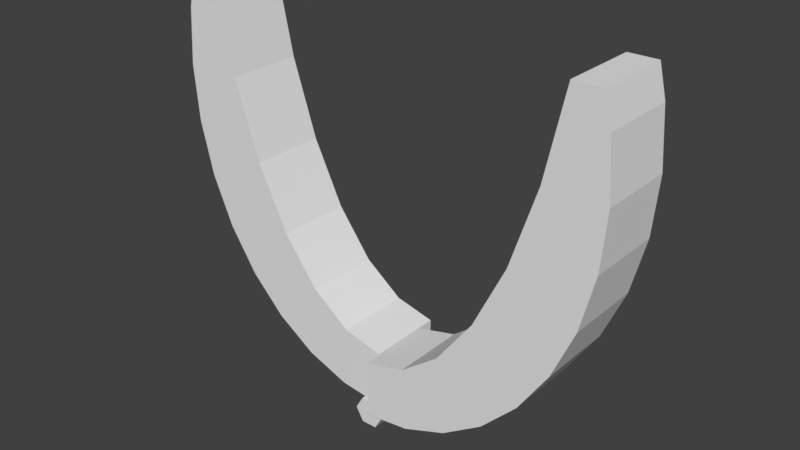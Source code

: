 # Source: Pincers.blend  (saved by Blender 2.77.0; exported with 4.5.12 LTS)
import bpy
from mathutils import Matrix  # noqa: F401  (used for matrix-valued properties, if any)

bpy.ops.wm.read_factory_settings(use_empty=True)
scene = bpy.context.scene
scene.name = 'Scene'

# ---- collections
col_collection_1 = bpy.data.collections.new('Collection 1'); scene.collection.children.link(col_collection_1)
col_collection_2 = bpy.data.collections.new('Collection 2'); scene.collection.children.link(col_collection_2)

# ---- world
world_world = bpy.data.worlds.new('World'); scene.world = world_world
world_world.color = (0.05088, 0.05088, 0.05088)
world_world.use_sun_shadow = False
world_world.sun_shadow_jitter_overblur = 0.0
world_world.cycles.sampling_method = 'MANUAL'

# ---- meshes
me_pincer_left_001 = bpy.data.meshes.new('Pincer-Left.001')
me_pincer_left_001.from_pydata([(-9.249, -17.76, -8.416), (-4.747, -25.76, -10.12), (-9.249, -25.76, -8.416), (-4.747, -17.76, -10.12), (-24.06, -17.76, 19.3), (-23.6, -25.76, 25.15), (-23.6, -17.76, 25.15), (-24.06, -25.76, 19.3), (-1.558, -22.56, -10.52), (-1.558, -25.76, -10.52), (-0.06443, -17.76, -10.7), (-0.06443, -22.56, -10.7), (-13.4, -17.76, -5.644), (-17.03, -25.76, -1.913), (-17.03, -17.76, -1.913), (-13.4, -25.76, -5.644), (-20.02, -17.76, 2.633), (-22.24, -25.76, 7.82), (-22.24, -17.76, 7.82), (-20.02, -25.76, 2.633), (-23.6, -17.76, 13.45), (-23.6, -25.76, 13.45), (-0.06443, -17.76, -4.7), (-4.278, -17.76, -3.662), (-8.33, -17.76, -0.5891), (-12.06, -17.76, 4.401), (-15.34, -17.76, 11.12), (-18.02, -17.76, 19.3), (-19.95, -17.76, 28.3), (-22.84, -17.76, 28.3), (-0.06443, -25.76, -4.7), (-0.8644, -25.76, -9.314), (-0.06443, -25.76, -9.314), (-4.278, -25.76, -3.662), (-8.33, -25.76, -0.5891), (-12.06, -25.76, 4.401), (-15.34, -25.76, 11.12), (-18.02, -25.76, 19.3), (-19.95, -25.76, 28.3), (-22.84, -25.76, 28.3), (-0.06443, -22.56, -9.314), (1.536, -27.36, -10.7), (0.7356, -22.56, -9.314), (0.7356, -27.36, -9.314), (1.536, -22.56, -10.7), (-1.664, -22.56, -10.7), (-0.8644, -27.36, -9.314), (-1.664, -27.36, -10.7), (0.7356, -27.36, -12.09), (-0.8644, -27.36, -12.09), (-0.8644, -22.56, -12.09), (0.7356, -22.56, -12.09)], [], [(0, 1, 2), (1, 0, 3), (4, 5, 6), (5, 4, 7), (1, 8, 9), (3, 8, 1), (10, 8, 3), (8, 10, 11), (12, 13, 14), (13, 12, 15), (16, 17, 18), (17, 16, 19), (20, 7, 4), (7, 20, 21), (3, 22, 10), (22, 3, 23), (0, 23, 3), (23, 0, 24), (12, 24, 0), (14, 24, 12), (24, 14, 25), (16, 25, 14), (25, 16, 26), (18, 26, 16), (20, 26, 18), (26, 20, 27), (4, 27, 20), (6, 27, 4), (27, 6, 28), (28, 6, 29), (14, 19, 16), (19, 14, 13), (30, 31, 32), (33, 31, 30), (31, 33, 1), (31, 1, 9), (2, 33, 34), (33, 2, 1), (13, 34, 35), (34, 15, 2), (19, 35, 36), (34, 13, 15), (21, 36, 37), (5, 37, 38), (35, 19, 13), (36, 17, 19), (5, 38, 39), (37, 5, 7), (36, 21, 17), (37, 7, 21), (6, 39, 29), (39, 6, 5), (12, 2, 15), (2, 12, 0), (18, 21, 20), (21, 18, 17), (22, 33, 30), (33, 22, 23), (36, 27, 37), (27, 36, 26), (37, 28, 38), (28, 37, 27), (35, 26, 36), (26, 35, 25), (23, 34, 33), (34, 23, 24), (34, 25, 35), (25, 34, 24), (28, 39, 38), (39, 28, 29), (40, 30, 32), (30, 40, 22), (10, 40, 11), (40, 10, 22), (41, 42, 43), (42, 41, 44), (8, 45, 9), (9, 46, 31), (9, 47, 46), (47, 9, 45), (43, 32, 46), (42, 32, 43), (32, 42, 40), (46, 32, 31), (43, 48, 41), (46, 48, 43), (46, 49, 48), (49, 46, 47), (50, 47, 45), (47, 50, 49), (48, 44, 41), (44, 48, 51), (11, 44, 51), (44, 11, 42), (50, 11, 51), (45, 11, 50), (11, 45, 8), (42, 11, 40), (50, 48, 49), (48, 50, 51)])
_uv = me_pincer_left_001.uv_layers.new(name='UVMap')
_uv.uv.foreach_set('vector', [0.8817, 0.7877, 0.7162, 0.8919, 0.7162, 0.7877, 0.7162, 0.8919, 0.8817, 0.7877, 0.8817, 0.8919, 0.5506, 0.5966, 0.7162, 0.718, 0.5506, 0.718, 0.7162, 0.718, 0.5506, 0.5966, 0.7162, 0.5966, 0.7162, 0.8919, 0.7824, 0.963, 0.7162, 0.963, 0.8817, 0.8919, 0.7824, 0.963, 0.7162, 0.8919, 0.8817, 0.9964, 0.7824, 0.963, 0.8817, 0.8919, 0.7824, 0.963, 0.8817, 0.9964, 0.7824, 0.9964, 0.5506, 0.0, 0.7162, 0.102, 0.5506, 0.102, 0.7162, 0.102, 0.5506, 0.0, 0.7162, 0.0, 0.5506, 0.2172, 0.7162, 0.3413, 0.5506, 0.3413, 0.7162, 0.3413, 0.5506, 0.2172, 0.7162, 0.2172, 0.5506, 0.4694, 0.7162, 0.5966, 0.5506, 0.5966, 0.7162, 0.5966, 0.5506, 0.4694, 0.7162, 0.4694, 0.1344, 0.9356, 0.2753, 0.8862, 0.2113, 1.0, 0.2753, 0.8862, 0.1344, 0.9356, 0.2117, 0.8184, 0.07289, 0.8517, 0.2117, 0.8184, 0.1344, 0.9356, 0.2117, 0.8184, 0.07289, 0.8517, 0.1727, 0.7138, 0.02896, 0.7517, 0.1727, 0.7138, 0.07289, 0.8517, 0.00435, 0.6394, 0.1727, 0.7138, 0.02896, 0.7517, 0.1727, 0.7138, 0.00435, 0.6394, 0.1598, 0.5764, 0.0, 0.5191, 0.1598, 0.5764, 0.00435, 0.6394, 0.1598, 0.5764, 0.0, 0.5191, 0.1735, 0.4117, 0.01608, 0.3953, 0.1735, 0.4117, 0.0, 0.5191, 0.05197, 0.273, 0.1735, 0.4117, 0.01608, 0.3953, 0.1735, 0.4117, 0.05197, 0.273, 0.2133, 0.2257, 0.1063, 0.1567, 0.2133, 0.2257, 0.05197, 0.273, 0.177, 0.05097, 0.2133, 0.2257, 0.1063, 0.1567, 0.2133, 0.2257, 0.177, 0.05097, 0.2753, 0.03304, 0.2753, 0.03304, 0.177, 0.05097, 0.2241, 0.0, 0.5506, 0.102, 0.7162, 0.2172, 0.5506, 0.2172, 0.7162, 0.2172, 0.5506, 0.102, 0.7162, 0.102, 0.5506, 0.09324, 0.4872, 0.01486, 0.5014, 0.005722, 0.4871, 0.1611, 0.4872, 0.01486, 0.5506, 0.09324, 0.4872, 0.01486, 0.4871, 0.1611, 0.4098, 0.04388, 0.4872, 0.01486, 0.4098, 0.04388, 0.4621, 0.0, 0.3482, 0.1277, 0.4871, 0.1611, 0.4481, 0.2657, 0.4871, 0.1611, 0.3482, 0.1277, 0.4098, 0.04388, 0.2797, 0.34, 0.4481, 0.2657, 0.4352, 0.403, 0.4481, 0.2657, 0.3043, 0.2277, 0.3482, 0.1277, 0.2753, 0.4604, 0.4352, 0.403, 0.4489, 0.5678, 0.4481, 0.2657, 0.2797, 0.34, 0.3043, 0.2277, 0.3273, 0.7065, 0.4489, 0.5678, 0.4886, 0.7537, 0.4523, 0.9285, 0.4886, 0.7537, 0.5506, 0.9464, 0.4352, 0.403, 0.2753, 0.4604, 0.2797, 0.34, 0.4489, 0.5678, 0.2914, 0.5841, 0.2753, 0.4604, 0.4523, 0.9285, 0.5506, 0.9464, 0.4994, 0.9794, 0.4886, 0.7537, 0.4523, 0.9285, 0.3816, 0.8227, 0.4489, 0.5678, 0.3273, 0.7065, 0.2914, 0.5841, 0.4886, 0.7537, 0.3816, 0.8227, 0.3273, 0.7065, 0.5506, 0.718, 0.7162, 0.7801, 0.5506, 0.7801, 0.7162, 0.7801, 0.5506, 0.718, 0.7162, 0.718, 0.8817, 0.6876, 0.7162, 0.7877, 0.7162, 0.6876, 0.7162, 0.7877, 0.8817, 0.6876, 0.8817, 0.7877, 0.5506, 0.3413, 0.7162, 0.4694, 0.5506, 0.4694, 0.7162, 0.4694, 0.5506, 0.3413, 0.7162, 0.3413, 0.7162, 0.7801, 0.5506, 0.8746, 0.5506, 0.7801, 0.5506, 0.8746, 0.7162, 0.7801, 0.7162, 0.8746, 0.7162, 0.294, 0.8817, 0.4847, 0.7162, 0.4847, 0.8817, 0.4847, 0.7162, 0.294, 0.8817, 0.294, 0.7162, 0.4847, 0.8817, 0.6876, 0.7162, 0.6876, 0.8817, 0.6876, 0.7162, 0.4847, 0.8817, 0.4847, 0.7162, 0.1303, 0.8817, 0.294, 0.7162, 0.294, 0.8817, 0.294, 0.7162, 0.1303, 0.8817, 0.1303, 0.7162, 0.8746, 0.5506, 0.9683, 0.5506, 0.8746, 0.5506, 0.9683, 0.7162, 0.8746, 0.7162, 0.9683, 0.7162, 3.379e-08, 0.8817, 0.1303, 0.7162, 0.1303, 0.8817, 0.1303, 0.7162, 3.379e-08, 0.8817, 0.0, 0.9414, 0.3543, 0.8817, 0.1772, 0.9414, 0.1772, 0.8817, 0.1772, 0.9414, 0.3543, 0.8817, 0.3543, 0.9727, 0.07086, 0.8817, 0.0, 0.9727, 8.447e-09, 0.8817, 0.0, 0.9727, 0.07086, 0.8817, 0.1772, 1.0, 0.1772, 0.9727, 0.07086, 1.0, 0.07086, 0.9727, 0.07086, 1.0, 0.1772, 0.8817, 0.1772, 0.914, 0.4606, 0.8817, 0.5669, 0.8817, 0.4606, 0.8817, 0.5669, 0.914, 0.4606, 0.914, 0.5669, 0.9169, 0.4606, 0.9138, 0.4606, 0.9169, 0.3897, 0.9169, 0.3897, 0.9367, 0.3543, 0.9367, 0.3897, 0.9169, 0.3897, 0.9138, 0.3543, 0.9367, 0.3543, 0.9138, 0.3543, 0.9169, 0.3897, 0.9138, 0.4606, 0.9147, 0.6998, 0.8982, 0.7352, 0.8817, 0.6998, 0.9147, 0.806, 0.8982, 0.7352, 0.9147, 0.6998, 0.8982, 0.7352, 0.9147, 0.806, 0.8982, 0.806, 0.8817, 0.6998, 0.8982, 0.7352, 0.8817, 0.7352, 0.939, 0.5846, 0.8817, 0.5846, 0.9103, 0.5669, 0.939, 0.62, 0.8817, 0.5846, 0.939, 0.5846, 0.939, 0.62, 0.8817, 0.62, 0.8817, 0.5846, 0.8817, 0.62, 0.939, 0.62, 0.9103, 0.6377, 0.8817, 0.4606, 0.9138, 0.3543, 0.9138, 0.4606, 0.9138, 0.3543, 0.8817, 0.4606, 0.8817, 0.3543, 0.9363, 0.4606, 0.914, 0.5669, 0.914, 0.4606, 0.914, 0.5669, 0.9363, 0.4606, 0.9363, 0.5669, 0.9103, 0.6732, 0.8817, 0.6555, 0.9103, 0.6377, 0.8817, 0.6555, 0.9103, 0.6732, 0.8817, 0.6909, 0.939, 0.6555, 0.9103, 0.6732, 0.9103, 0.6377, 0.939, 0.6909, 0.9103, 0.6732, 0.939, 0.6555, 0.9103, 0.6732, 0.939, 0.6909, 0.9352, 0.6932, 0.8817, 0.6909, 0.9103, 0.6732, 0.896, 0.6998, 0.9144, 0.9123, 0.8817, 0.806, 0.9144, 0.806, 0.8817, 0.806, 0.9144, 0.9123, 0.8817, 0.9123])
me_pincer_left_001.use_remesh_preserve_volume = False
me_pincer_left_001.use_remesh_preserve_attributes = False
me_pincer_left_001.use_mirror_vertex_groups = False
me_pincer_left_001.update()
me_pincer_right_001 = bpy.data.meshes.new('Pincer-Right.001')
me_pincer_right_001.from_pydata([(23.6, -27.61, 13.43), (24.06, -19.61, 19.28), (24.06, -27.61, 19.28), (23.6, -19.61, 13.43), (13.4, -27.61, -5.661), (17.03, -19.61, -1.93), (17.03, -27.61, -1.93), (13.4, -19.61, -5.661), (23.6, -27.61, 25.14), (22.84, -19.61, 28.28), (22.84, -27.61, 28.28), (23.6, -19.61, 25.14), (1.558, -22.81, -10.53), (0.06443, -27.61, -10.72), (0.06443, -22.81, -10.72), (4.747, -27.61, -10.14), (4.747, -19.61, -10.14), (1.558, -19.61, -10.53), (22.24, -27.61, 7.802), (22.24, -19.61, 7.802), (9.249, -27.61, -8.433), (9.249, -19.61, -8.433), (18.02, -19.61, 19.28), (15.34, -19.61, 11.1), (20.02, -19.61, 2.616), (19.95, -19.61, 28.28), (12.06, -19.61, 4.384), (8.33, -19.61, -0.6066), (4.278, -19.61, -3.679), (0.8644, -19.61, -9.331), (0.06443, -19.61, -4.717), (0.06443, -19.61, -9.331), (18.02, -27.61, 19.28), (19.95, -27.61, 28.28), (15.34, -27.61, 11.1), (20.02, -27.61, 2.616), (12.06, -27.61, 4.384), (8.33, -27.61, -0.6066), (4.278, -27.61, -3.679), (0.06443, -27.61, -4.717), (0.06443, -22.81, -9.331), (1.664, -22.81, -10.72), (0.8644, -18.01, -9.331), (1.664, -18.01, -10.72), (-1.536, -18.01, -10.72), (-0.7356, -22.81, -9.331), (-0.7356, -18.01, -9.331), (-1.536, -22.81, -10.72), (0.8644, -22.81, -12.1), (-0.7356, -22.81, -12.1), (0.8644, -18.01, -12.1), (-0.7356, -18.01, -12.1)], [], [(0, 1, 2), (1, 0, 3), (4, 5, 6), (5, 4, 7), (8, 9, 10), (9, 8, 11), (2, 11, 8), (11, 2, 1), (12, 13, 14), (13, 12, 15), (16, 12, 17), (12, 16, 15), (18, 3, 0), (3, 18, 19), (16, 20, 15), (20, 16, 21), (21, 4, 20), (4, 21, 7), (22, 1, 3), (1, 22, 11), (23, 3, 19), (23, 19, 24), (25, 11, 22), (11, 25, 9), (26, 24, 5), (3, 23, 22), (27, 5, 7), (24, 26, 23), (27, 7, 21), (5, 27, 26), (28, 21, 16), (21, 28, 27), (29, 16, 17), (16, 29, 28), (30, 29, 31), (29, 30, 28), (32, 2, 8), (33, 8, 10), (2, 32, 0), (34, 0, 32), (8, 33, 32), (0, 34, 18), (18, 34, 35), (36, 35, 34), (35, 36, 6), (37, 6, 36), (6, 37, 4), (4, 37, 20), (38, 20, 37), (20, 38, 15), (39, 15, 38), (15, 39, 13), (6, 24, 35), (24, 6, 5), (35, 19, 18), (19, 35, 24), (26, 34, 23), (34, 26, 36), (22, 33, 25), (33, 22, 32), (27, 38, 37), (38, 27, 28), (27, 36, 26), (36, 27, 37), (28, 39, 38), (39, 28, 30), (23, 32, 22), (32, 23, 34), (9, 33, 10), (33, 9, 25), (40, 30, 31), (30, 40, 39), (13, 40, 14), (40, 13, 39), (12, 41, 17), (17, 42, 29), (17, 43, 42), (43, 17, 41), (44, 45, 46), (45, 44, 47), (29, 42, 31), (31, 45, 40), (31, 46, 45), (46, 31, 42), (40, 45, 14), (14, 41, 12), (41, 14, 48), (14, 49, 48), (47, 14, 45), (14, 47, 49), (50, 42, 43), (50, 46, 42), (51, 46, 50), (46, 51, 44), (51, 48, 49), (48, 51, 50), (51, 47, 44), (47, 51, 49), (48, 43, 41), (43, 48, 50)])
_uv = me_pincer_right_001.uv_layers.new(name='UVMap')
_uv.uv.foreach_set('vector', [0.7162, 0.3108, 0.5506, 0.1835, 0.7162, 0.1835, 0.5506, 0.1835, 0.7162, 0.3108, 0.5506, 0.3108, 0.7162, 0.7801, 0.5506, 0.6781, 0.7162, 0.6781, 0.5506, 0.6781, 0.7162, 0.7801, 0.5506, 0.7801, 0.7162, 0.06209, 0.5506, 0.0, 0.7162, 0.0, 0.5506, 0.0, 0.7162, 0.06209, 0.5506, 0.06209, 0.7162, 0.1835, 0.5506, 0.06209, 0.7162, 0.06209, 0.5506, 0.06209, 0.7162, 0.1835, 0.5506, 0.1835, 0.8155, 0.7209, 0.7162, 0.6876, 0.8155, 0.6876, 0.7162, 0.6876, 0.8155, 0.7209, 0.7162, 0.792, 0.8817, 0.792, 0.8155, 0.7209, 0.8817, 0.7209, 0.8155, 0.7209, 0.8817, 0.792, 0.7162, 0.792, 0.7162, 0.4388, 0.5506, 0.3108, 0.7162, 0.3108, 0.5506, 0.3108, 0.7162, 0.4388, 0.5506, 0.4388, 0.8817, 0.792, 0.7162, 0.8963, 0.7162, 0.792, 0.7162, 0.8963, 0.8817, 0.792, 0.8817, 0.8963, 0.8817, 0.8963, 0.7162, 0.9964, 0.7162, 0.8963, 0.7162, 0.9964, 0.8817, 0.8963, 0.8817, 0.9964, 0.4886, 0.7537, 0.3816, 0.8227, 0.3273, 0.7065, 0.3816, 0.8227, 0.4886, 0.7537, 0.4523, 0.9285, 0.4489, 0.5678, 0.3273, 0.7065, 0.2914, 0.5841, 0.4489, 0.5678, 0.2914, 0.5841, 0.2753, 0.4604, 0.5506, 0.9464, 0.4523, 0.9285, 0.4886, 0.7537, 0.4523, 0.9285, 0.5506, 0.9464, 0.4994, 0.9794, 0.4352, 0.403, 0.2753, 0.4604, 0.2797, 0.34, 0.3273, 0.7065, 0.4489, 0.5678, 0.4886, 0.7537, 0.4481, 0.2657, 0.2797, 0.34, 0.3043, 0.2277, 0.2753, 0.4604, 0.4352, 0.403, 0.4489, 0.5678, 0.4481, 0.2657, 0.3043, 0.2277, 0.3482, 0.1277, 0.2797, 0.34, 0.4481, 0.2657, 0.4352, 0.403, 0.4871, 0.1611, 0.3482, 0.1277, 0.4098, 0.04388, 0.3482, 0.1277, 0.4871, 0.1611, 0.4481, 0.2657, 0.4872, 0.01486, 0.4098, 0.04388, 0.4621, 0.0, 0.4098, 0.04388, 0.4872, 0.01486, 0.4871, 0.1611, 0.5506, 0.09324, 0.4872, 0.01486, 0.5014, 0.005722, 0.4872, 0.01486, 0.5506, 0.09324, 0.4871, 0.1611, 0.2133, 0.2257, 0.1063, 0.1567, 0.177, 0.05097, 0.2753, 0.03304, 0.177, 0.05097, 0.2241, 0.0, 0.1063, 0.1567, 0.2133, 0.2257, 0.05197, 0.273, 0.1735, 0.4117, 0.05197, 0.273, 0.2133, 0.2257, 0.177, 0.05097, 0.2753, 0.03304, 0.2133, 0.2257, 0.05197, 0.273, 0.1735, 0.4117, 0.01608, 0.3953, 0.01608, 0.3953, 0.1735, 0.4117, 0.0, 0.5191, 0.1598, 0.5764, 0.0, 0.5191, 0.1735, 0.4117, 0.0, 0.5191, 0.1598, 0.5764, 0.00435, 0.6394, 0.1727, 0.7138, 0.00435, 0.6394, 0.1598, 0.5764, 0.00435, 0.6394, 0.1727, 0.7138, 0.02896, 0.7517, 0.02896, 0.7517, 0.1727, 0.7138, 0.07289, 0.8517, 0.2117, 0.8184, 0.07289, 0.8517, 0.1727, 0.7138, 0.07289, 0.8517, 0.2117, 0.8184, 0.1344, 0.9356, 0.2753, 0.8862, 0.1344, 0.9356, 0.2117, 0.8184, 0.1344, 0.9356, 0.2753, 0.8862, 0.2113, 1.0, 0.7162, 0.6781, 0.5506, 0.5629, 0.7162, 0.5629, 0.5506, 0.5629, 0.7162, 0.6781, 0.5506, 0.6781, 0.7162, 0.5629, 0.5506, 0.4388, 0.7162, 0.4388, 0.5506, 0.4388, 0.7162, 0.5629, 0.5506, 0.5629, 0.7162, 0.1303, 0.8817, 0.294, 0.7162, 0.294, 0.8817, 0.294, 0.7162, 0.1303, 0.8817, 0.1303, 0.7162, 0.4847, 0.8817, 0.6876, 0.7162, 0.6876, 0.8817, 0.6876, 0.7162, 0.4847, 0.8817, 0.4847, 0.5506, 0.9683, 0.7162, 0.8746, 0.7162, 0.9683, 0.7162, 0.8746, 0.5506, 0.9683, 0.5506, 0.8746, 0.7162, 6.758e-08, 0.8817, 0.1303, 0.7162, 0.1303, 0.8817, 0.1303, 0.7162, 6.758e-08, 0.8817, 0.0, 0.5506, 0.8746, 0.7162, 0.7801, 0.7162, 0.8746, 0.7162, 0.7801, 0.5506, 0.8746, 0.5506, 0.7801, 0.7162, 0.294, 0.8817, 0.4847, 0.7162, 0.4847, 0.8817, 0.4847, 0.7162, 0.294, 0.8817, 0.294, 0.9414, 0.3543, 0.8817, 0.1772, 0.9414, 0.1772, 0.8817, 0.1772, 0.9414, 0.3543, 0.8817, 0.3543, 0.9727, 0.07086, 0.8817, 8.447e-09, 0.9727, 0.0, 0.8817, 8.447e-09, 0.9727, 0.07086, 0.8817, 0.1772, 1.0, 0.1772, 0.9727, 0.07086, 1.0, 0.07086, 0.9727, 0.07086, 1.0, 0.1772, 0.8817, 0.1772, 0.9015, 0.3543, 0.9045, 0.3543, 0.9015, 0.4252, 0.9015, 0.4252, 0.8817, 0.4606, 0.8817, 0.4252, 0.9015, 0.4252, 0.9045, 0.4606, 0.8817, 0.4606, 0.9045, 0.4606, 0.9015, 0.4252, 0.9045, 0.3543, 0.904, 0.5669, 0.9363, 0.4606, 0.9363, 0.5669, 0.9363, 0.4606, 0.904, 0.5669, 0.904, 0.4606, 0.8817, 0.7352, 0.8817, 0.6998, 0.8982, 0.7352, 0.8982, 0.7352, 0.9147, 0.806, 0.8982, 0.806, 0.8982, 0.7352, 0.9147, 0.6998, 0.9147, 0.806, 0.9147, 0.6998, 0.8982, 0.7352, 0.8817, 0.6998, 0.896, 0.6998, 0.8817, 0.6909, 0.9103, 0.6732, 0.9103, 0.6732, 0.939, 0.6909, 0.9352, 0.6932, 0.939, 0.6909, 0.9103, 0.6732, 0.939, 0.6555, 0.9103, 0.6732, 0.9103, 0.6377, 0.939, 0.6555, 0.8817, 0.6555, 0.9103, 0.6732, 0.8817, 0.6909, 0.9103, 0.6732, 0.8817, 0.6555, 0.9103, 0.6377, 0.939, 0.5846, 0.8817, 0.5846, 0.9103, 0.5669, 0.939, 0.5846, 0.8817, 0.62, 0.8817, 0.5846, 0.939, 0.62, 0.8817, 0.62, 0.939, 0.5846, 0.8817, 0.62, 0.939, 0.62, 0.9103, 0.6377, 0.8817, 0.806, 0.9144, 0.9123, 0.8817, 0.9123, 0.9144, 0.9123, 0.8817, 0.806, 0.9144, 0.806, 0.8817, 0.5669, 0.904, 0.4606, 0.904, 0.5669, 0.904, 0.4606, 0.8817, 0.5669, 0.8817, 0.4606, 0.9367, 0.3543, 0.9045, 0.4606, 0.9045, 0.3543, 0.9045, 0.4606, 0.9367, 0.3543, 0.9367, 0.4606])
me_pincer_right_001.use_remesh_preserve_volume = False
me_pincer_right_001.use_remesh_preserve_attributes = False
me_pincer_right_001.use_mirror_vertex_groups = False
me_pincer_right_001.update()

# ---- objects
ob_pincer_left = bpy.data.objects.new('Pincer-Left', me_pincer_left_001)
ob_pincer_right = bpy.data.objects.new('Pincer-Right', me_pincer_right_001)

# ---- transforms, parenting, visibility, modifiers, constraints
ob_pincer_left.location = (0.0, 0.0, 0.0)
ob_pincer_left.lineart.crease_threshold = 0.0
ob_pincer_right.location = (0.0, 0.0, 0.0)
ob_pincer_right.lineart.crease_threshold = 0.0

# ---- collection membership
col_collection_1.objects.link(ob_pincer_left)
col_collection_2.objects.link(ob_pincer_right)

# ---- scene / render settings (as saved in the file)
scene.frame_start = 1; scene.frame_end = 250; scene.frame_set(1)
scene.render.engine = 'BLENDER_EEVEE_NEXT'
scene.render.resolution_percentage = 50
scene.render.dither_intensity = 0.0
scene.cycles.use_denoising = False
scene.cycles.samples = 128
scene.cycles.sampling_pattern = 'TABULATED_SOBOL'
scene.cycles.light_sampling_threshold = 0.0
scene.cycles.use_adaptive_sampling = False
scene.cycles.use_light_tree = False
scene.cycles.blur_glossy = 0.0
scene.cycles.sample_clamp_indirect = 0.0
scene.view_settings.view_transform = 'Standard'
bpy.context.view_layer.update()

# ---- added for rendering (the .blend has no active camera and no usable light): camera, sun
cam_auto = bpy.data.cameras.new('AutoCamera')
cam_auto.lens = 50.0
cam_auto.sensor_width = 36.0
cam_auto.clip_end = 1032.81
ob_auto_camera = bpy.data.objects.new('AutoCamera', cam_auto)
scene.collection.objects.link(ob_auto_camera)
ob_auto_camera.location = (58.85, -93.3032, 55.1789)
ob_auto_camera.rotation_euler = (1.09748, -7.21219e-08, 0.694738)
scene.camera = ob_auto_camera
light_auto_sun = bpy.data.lights.new('AutoSun', 'SUN')
light_auto_sun.energy = 3.0
light_auto_sun.angle = 0.0523599
ob_auto_sun = bpy.data.objects.new('AutoSun', light_auto_sun)
scene.collection.objects.link(ob_auto_sun)
ob_auto_sun.rotation_euler = (0.872665, 0.174533, 0.523599)
bpy.context.view_layer.update()
